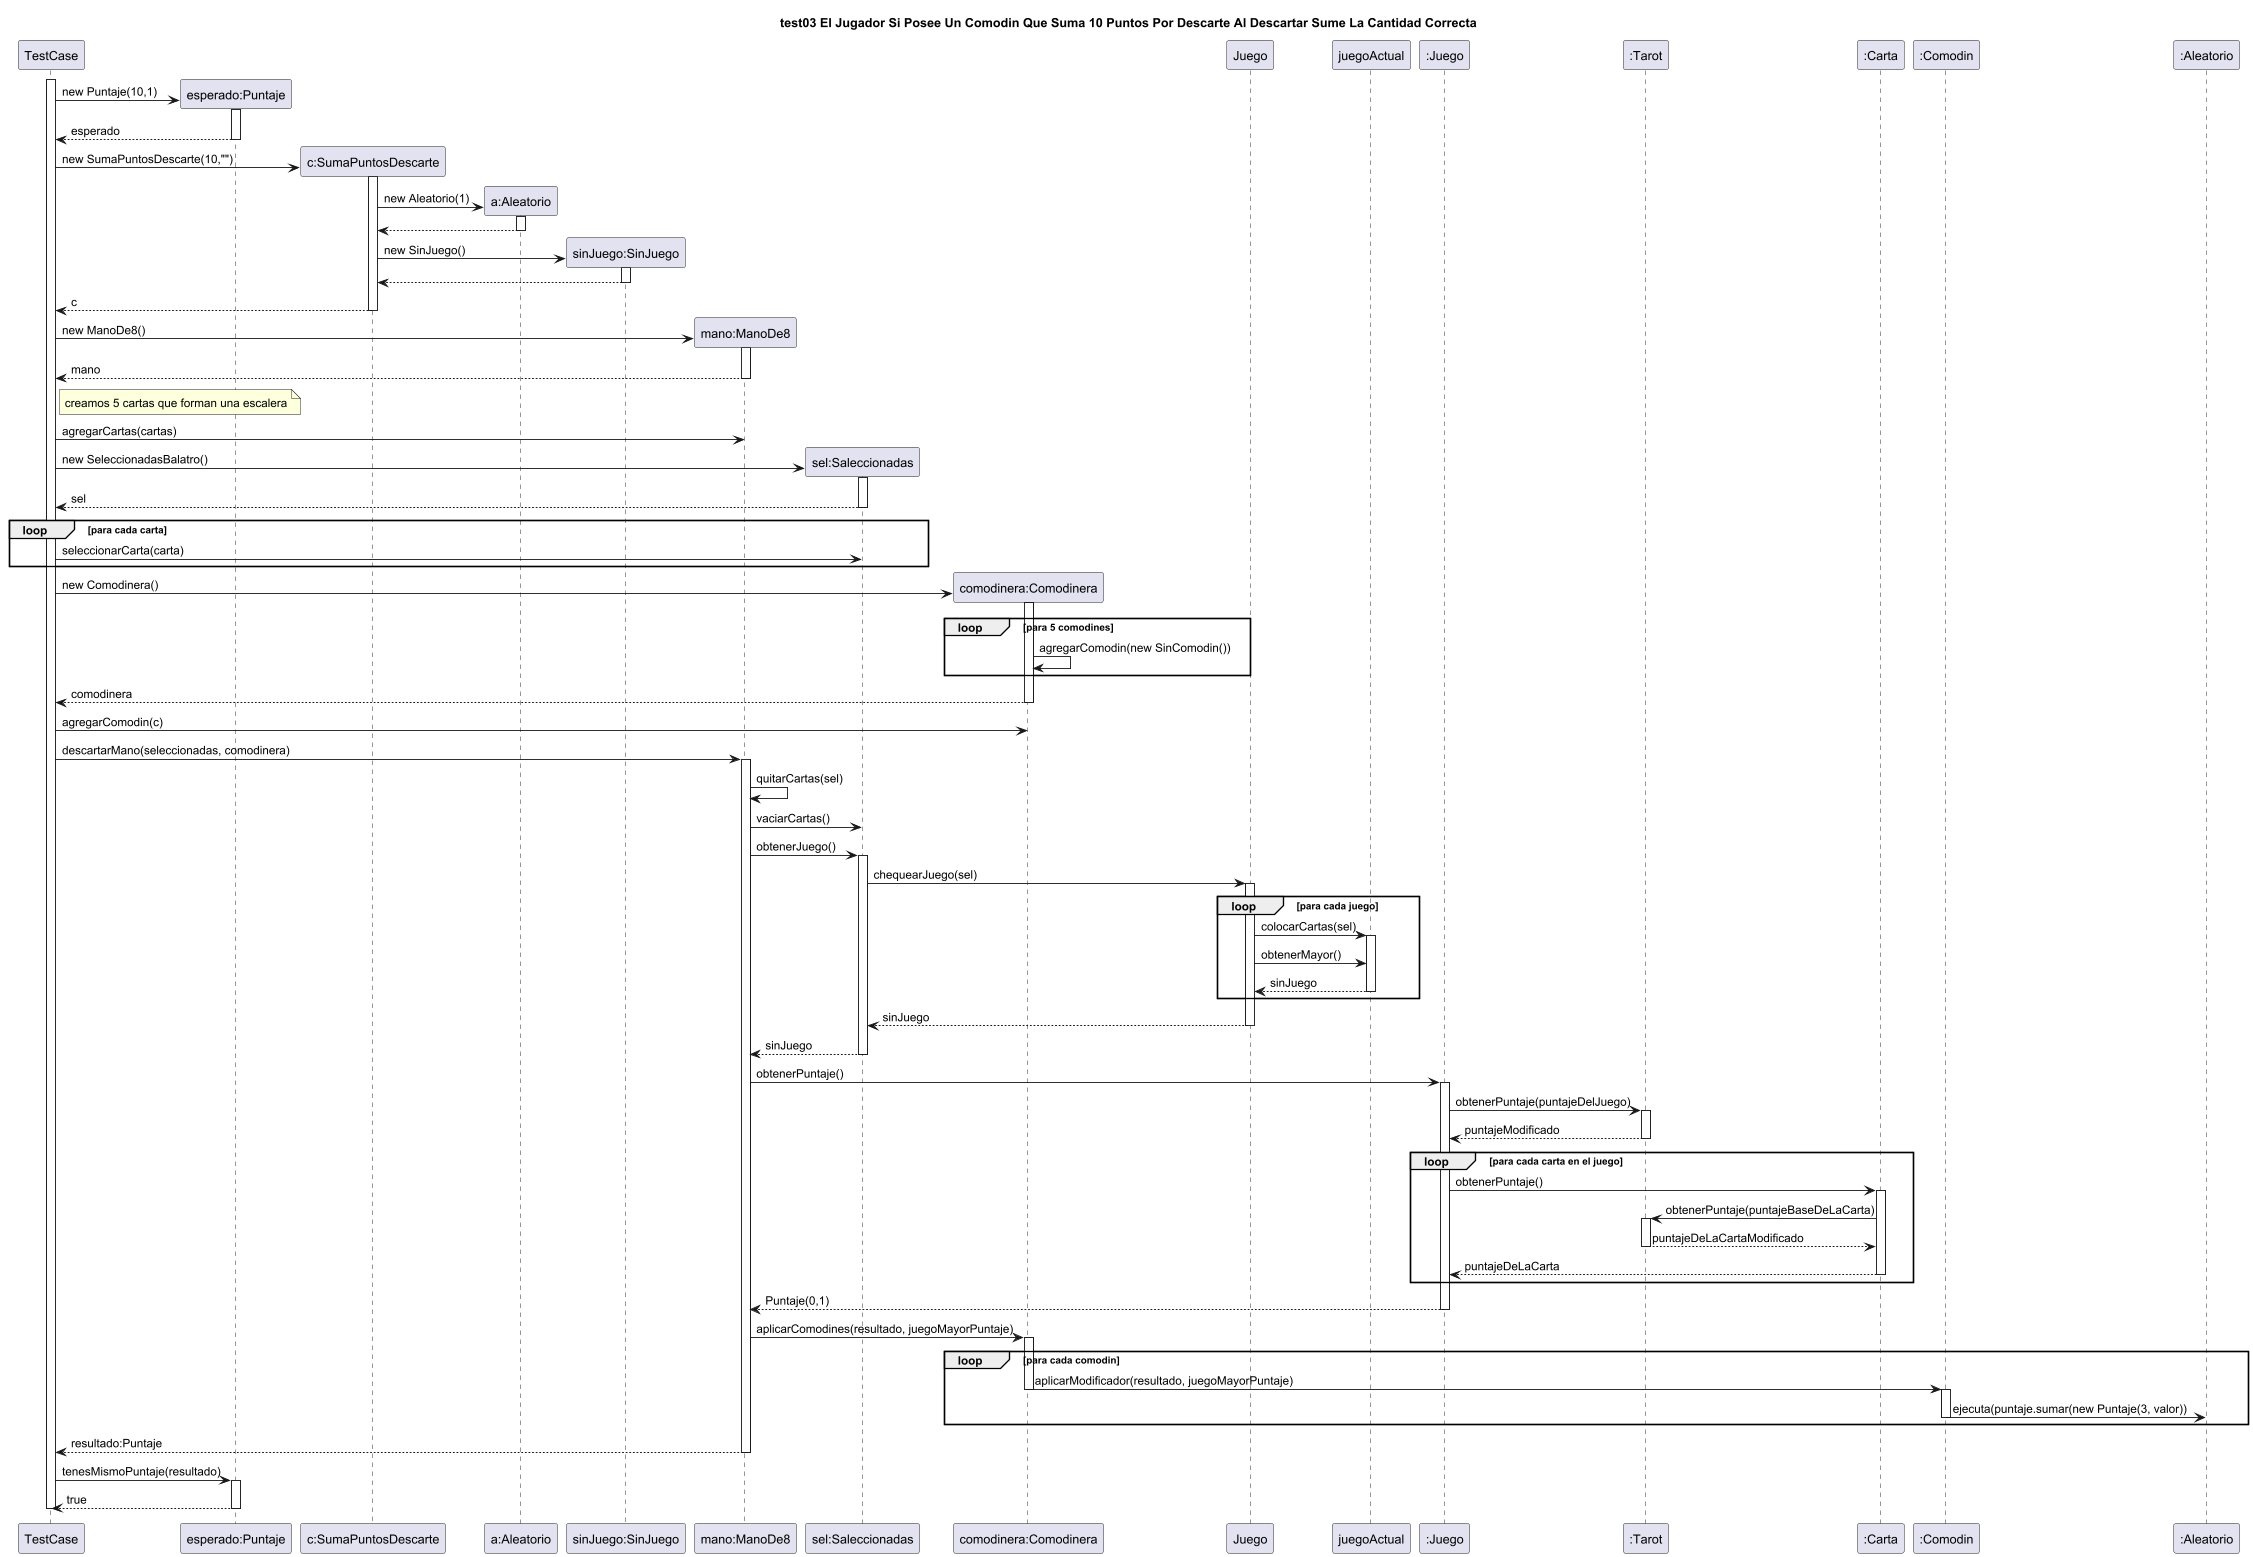

The diagram above was rendered by PlantUML. Its source (embedded in the PNG):
@startuml casoDeUso3
title "test03 El Jugador Si Posee Un Comodin Que Suma 10 Puntos Por Descarte Al Descartar Sume La Cantidad Correcta"

participant "TestCase" as TestCase

activate TestCase

TestCase -> "esperado:Puntaje" as esperado **: new Puntaje(10,1)
activate esperado
TestCase <-- esperado : esperado
deactivate esperado

TestCase -> "c:SumaPuntosDescarte" as comodin **: new SumaPuntosDescarte(10,"")

activate comodin
comodin -> "a:Aleatorio" as aleatorio **: new Aleatorio(1)
activate aleatorio
comodin <-- aleatorio
deactivate aleatorio
comodin -> "sinJuego:SinJuego" as sinJuego ** : new SinJuego()
activate sinJuego
comodin <-- sinJuego
deactivate sinJuego
TestCase <-- comodin : c
deactivate comodin

TestCase -> "mano:ManoDe8" as mano **: new ManoDe8()
activate mano
TestCase <-- mano : mano
deactivate mano
note right of TestCase: creamos 5 cartas que forman una escalera
TestCase -> mano : agregarCartas(cartas)
deactivate mano

TestCase -> "sel:Saleccionadas" as sel ** : new SeleccionadasBalatro()
activate sel
TestCase <-- sel :sel
deactivate sel
loop para cada carta
TestCase -> sel : seleccionarCarta(carta)
end

TestCase -> "comodinera:Comodinera" as comodinera **: new Comodinera()
activate comodinera

loop para 5 comodines
comodinera -> comodinera  :agregarComodin(new SinComodin())
end
TestCase <-- comodinera :comodinera
deactivate comodinera
TestCase -> comodinera : agregarComodin(c)


TestCase -> mano : descartarMano(seleccionadas, comodinera)
activate mano
mano -> mano : quitarCartas(sel)
mano -> sel: vaciarCartas()
mano -> sel : obtenerJuego()
activate sel
sel -> "Juego" : chequearJuego(sel)
activate Juego

loop para cada juego
Juego -> juegoActual : colocarCartas(sel)
activate juegoActual
Juego -> juegoActual : obtenerMayor()
Juego <-- juegoActual : sinJuego
deactivate juegoActual
end

sel <-- Juego : sinJuego
deactivate Juego

mano <-- sel : sinJuego
deactivate sel

mano -> ":Juego" as escalera : obtenerPuntaje()
activate escalera
escalera -> ":Tarot" as tarot :obtenerPuntaje(puntajeDelJuego)
activate tarot
escalera <-- tarot :puntajeModificado
deactivate tarot
loop para cada carta en el juego
escalera -> ":Carta" as carta :obtenerPuntaje()
activate carta
carta -> tarot :obtenerPuntaje(puntajeBaseDeLaCarta)
activate tarot
carta <-- tarot :puntajeDeLaCartaModificado
deactivate
escalera <-- carta: puntajeDeLaCarta
deactivate carta
end
mano <-- escalera : Puntaje(0,1)
deactivate escalera

mano -> comodinera : aplicarComodines(resultado, juegoMayorPuntaje)
activate comodinera
loop para cada comodin
comodinera -> ":Comodin" as comodin3 : aplicarModificador(resultado, juegoMayorPuntaje)
deactivate comodinera
activate comodin3
comodin3 -> ":Aleatorio" as ejecucion : ejecuta(puntaje.sumar(new Puntaje(3, valor))
deactivate comodin3
end
TestCase <-- mano : resultado:Puntaje
deactivate mano


TestCase -> esperado : tenesMismoPuntaje(resultado)
activate esperado
TestCase <-- esperado : true
deactivate esperado

deactivate TestCase
@enduml